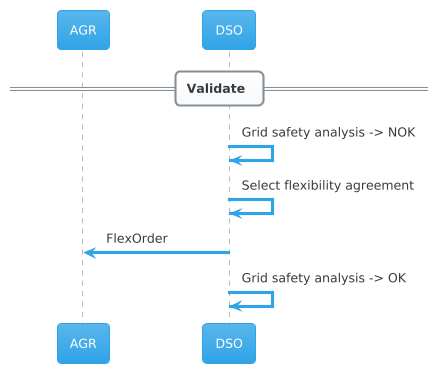

The diagram above was rendered by PlantUML. Its source (embedded in the PNG):
@startuml
!theme cerulean

participant AGR
participant DSO

== Validate ==
DSO -> DSO: Grid safety analysis -> NOK
DSO -> DSO: Select flexibility agreement
AGR <- DSO: FlexOrder
DSO -> DSO: Grid safety analysis -> OK
@enduml